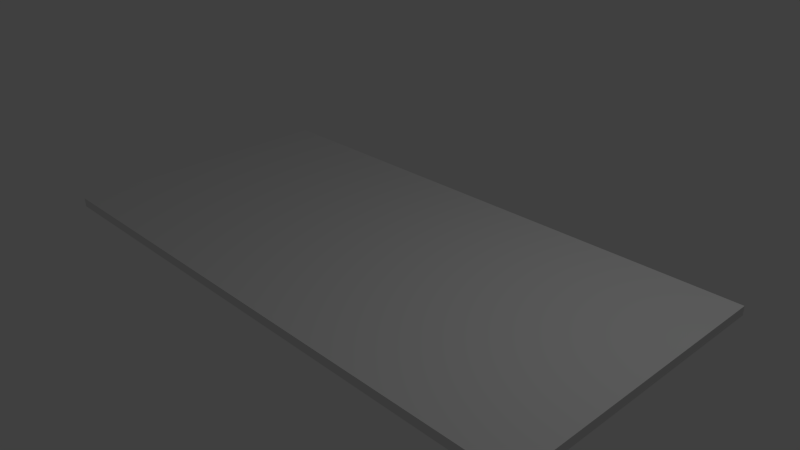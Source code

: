 # Source: plate4x8.blend  (saved by Blender 2.75.0; exported with 4.5.12 LTS)
import bpy
from mathutils import Matrix  # noqa: F401  (used for matrix-valued properties, if any)

bpy.ops.wm.read_factory_settings(use_empty=True)
scene = bpy.context.scene
scene.name = 'Scene'

# ---- collections
col_collection_1 = bpy.data.collections.new('Collection 1'); scene.collection.children.link(col_collection_1)

# ---- materials (node trees are filled in below, after node groups)
mat_material = bpy.data.materials.new('Material')
mat_material.alpha_threshold = 0.0
mat_material.use_transparent_shadow = False
mat_material.roughness = 0.5
mat_material.line_color = (0.0, 0.0, 0.0, 1.0)

# ---- material node trees

# ---- world
world_world = bpy.data.worlds.new('World'); scene.world = world_world
world_world.color = (0.05088, 0.05088, 0.05088)
world_world.use_sun_shadow = False
world_world.sun_shadow_jitter_overblur = 0.0
world_world.cycles.sampling_method = 'MANUAL'
world_world.cycles.sample_map_resolution = 256

# ---- cameras
cam_camera = bpy.data.cameras.new('Camera')
cam_camera.clip_end = 100.0
cam_camera.lens = 35.0
cam_camera.sensor_width = 32.0
cam_camera.sensor_height = 18.0
cam_camera.ortho_scale = 7.314
cam_camera.dof.focus_distance = 0.0
cam_camera.dof.aperture_fstop = 128.0

# ---- lights
light_lamp = bpy.data.lights.new('Lamp', 'POINT')
light_lamp.transmission_factor = 0.0
light_lamp.cutoff_distance = 30.0
light_lamp.energy = 100.0
light_lamp.shadow_buffer_clip_start = 1.001
light_lamp.shadow_soft_size = 0.1
light_lamp.shadow_maximum_resolution = 0.006
light_lamp.use_absolute_resolution = True
light_lamp.cycles.use_multiple_importance_sampling = False

# ---- meshes
me_cube = bpy.data.meshes.new('Cube')
me_cube.from_pydata([(4.0, 2.0, 9.537e-07), (-4.0, 2.0, 2.384e-07), (-4.0, -2.0, -2.384e-07), (4.0, -2.0, 4.768e-07), (-4.0, 2.0, 0.125), (-4.0, -2.0, 0.125), (4.0, 2.0, 0.125), (4.0, -2.0, 0.125)], [], [(0, 3, 2, 1), (3, 7, 5, 2), (6, 0, 1, 4), (7, 3, 0, 6), (6, 4, 5, 7), (4, 1, 2, 5)])
me_cube.materials.append(mat_material)
me_cube.use_remesh_preserve_volume = False
me_cube.use_remesh_preserve_attributes = False
me_cube.use_mirror_vertex_groups = False
me_cube.update()

# ---- objects
ob_cube = bpy.data.objects.new('Cube', me_cube)
ob_lamp = bpy.data.objects.new('Lamp', light_lamp)
ob_camera = bpy.data.objects.new('Camera', cam_camera)

# ---- transforms, parenting, visibility, modifiers, constraints
ob_cube.location = (0.0, 0.0, 0.0)
ob_cube.lock_rotations_4d = False
ob_cube.empty_display_type = 'ARROWS'
ob_cube.lineart.crease_threshold = 0.0
ob_lamp.location = (4.076, 1.005, 5.904)
ob_lamp.rotation_euler = (0.6503, 0.05522, 1.866)
ob_lamp.lock_rotations_4d = False
ob_lamp.empty_display_type = 'ARROWS'
ob_lamp.color = (0.0, 0.0, 0.0, 0.0)
ob_lamp.lineart.crease_threshold = 0.0
ob_camera.location = (7.481, -6.508, 5.344)
ob_camera.rotation_euler = (1.109, 0.01082, 0.8149)
ob_camera.lock_rotations_4d = False
ob_camera.empty_display_type = 'ARROWS'
ob_camera.color = (0.0, 0.0, 0.0, 0.0)
ob_camera.display_type = 'WIRE'
ob_camera.lineart.crease_threshold = 0.0

# ---- collection membership
col_collection_1.objects.link(ob_cube)
col_collection_1.objects.link(ob_lamp)
col_collection_1.objects.link(ob_camera)

# ---- scene / render settings (as saved in the file)
scene.camera = ob_camera
scene.frame_start = 1; scene.frame_end = 250; scene.frame_set(1)
scene.render.engine = 'BLENDER_EEVEE_NEXT'
scene.render.resolution_percentage = 50
scene.render.dither_intensity = 0.0
scene.cycles.use_denoising = False
scene.cycles.samples = 10
scene.cycles.sampling_pattern = 'TABULATED_SOBOL'
scene.cycles.light_sampling_threshold = 0.0
scene.cycles.use_adaptive_sampling = False
scene.cycles.use_light_tree = False
scene.cycles.blur_glossy = 0.0
scene.cycles.pixel_filter_type = 'GAUSSIAN'
scene.cycles.sample_clamp_indirect = 0.0
scene.view_settings.view_transform = 'Standard'
bpy.context.view_layer.update()
